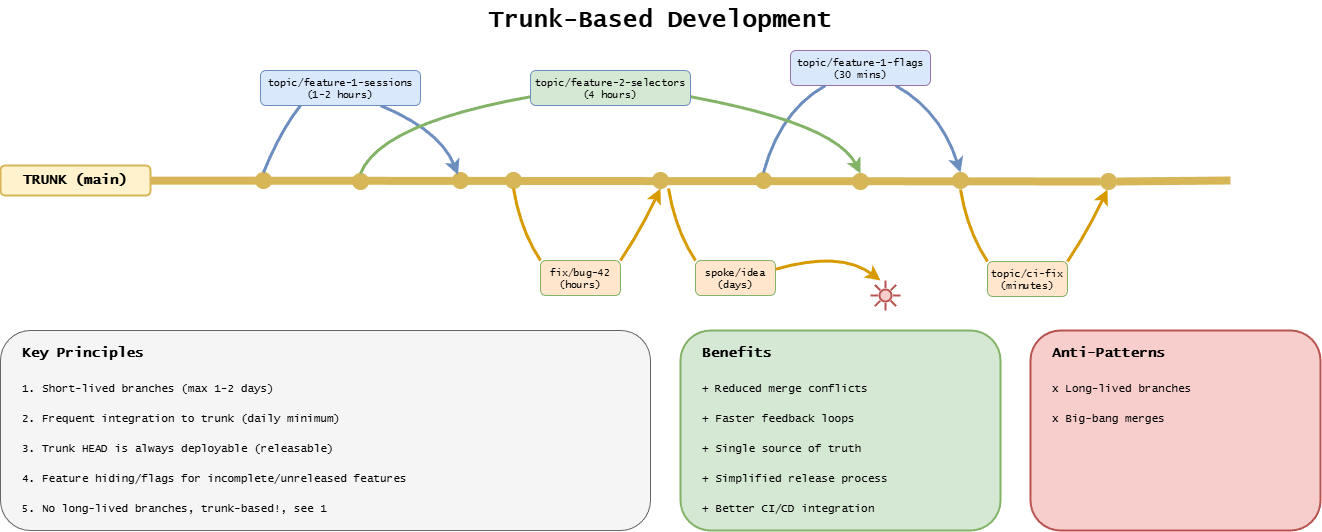

The diagram above was exported from draw.io. Its source (the exported page's mxGraphModel, read from the mxfile embedded in the PNG):
<mxGraphModel dx="1465" dy="816" grid="1" gridSize="10" guides="1" tooltips="1" connect="1" arrows="1" fold="1" page="1" pageScale="1" pageWidth="1400" pageHeight="600" background="#ffffff" math="0" shadow="0">
  <root>
    <mxCell id="0" />
    <mxCell id="1" parent="0" />
    <mxCell id="17" value="" style="html=1;verticalLabelPosition=bottom;align=center;labelBackgroundColor=#ffffff;verticalAlign=top;strokeWidth=2;strokeColor=#b85450;shadow=0;dashed=0;shape=mxgraph.ios7.icons.sun;pointerEvents=1;fillColor=#f8cecc;" parent="1" vertex="1">
      <mxGeometry x="910" y="300" width="30" height="30" as="geometry" />
    </mxCell>
    <mxCell id="4" value="" style="endArrow=none;html=1;strokeWidth=8;strokeColor=#d6b656;fillColor=#fff2cc;" parent="1" source="14" edge="1">
      <mxGeometry relative="1" as="geometry">
        <mxPoint x="100" y="200" as="sourcePoint" />
        <mxPoint x="1270" y="200" as="targetPoint" />
      </mxGeometry>
    </mxCell>
    <mxCell id="commit1" value="" style="ellipse;whiteSpace=wrap;html=1;fillColor=#d6b656;strokeColor=#d6b656;" parent="1" vertex="1">
      <mxGeometry x="295" y="192" width="16" height="16" as="geometry" />
    </mxCell>
    <mxCell id="commit2" value="" style="ellipse;whiteSpace=wrap;html=1;fillColor=#d6b656;strokeColor=#d6b656;" parent="1" vertex="1">
      <mxGeometry x="492" y="192" width="16" height="16" as="geometry" />
    </mxCell>
    <mxCell id="commit3" value="" style="ellipse;whiteSpace=wrap;html=1;fillColor=#d6b656;strokeColor=#d6b656;" parent="1" vertex="1">
      <mxGeometry x="545" y="192" width="16" height="16" as="geometry" />
    </mxCell>
    <mxCell id="commit4" value="" style="ellipse;whiteSpace=wrap;html=1;fillColor=#d6b656;strokeColor=#d6b656;" parent="1" vertex="1">
      <mxGeometry x="692" y="192" width="16" height="16" as="geometry" />
    </mxCell>
    <mxCell id="commit5" value="" style="ellipse;whiteSpace=wrap;html=1;fillColor=#d6b656;strokeColor=#d6b656;" parent="1" vertex="1">
      <mxGeometry x="795" y="192" width="16" height="16" as="geometry" />
    </mxCell>
    <mxCell id="commit6" value="" style="ellipse;whiteSpace=wrap;html=1;fillColor=#d6b656;strokeColor=#d6b656;" parent="1" vertex="1">
      <mxGeometry x="992" y="192" width="16" height="16" as="geometry" />
    </mxCell>
    <mxCell id="2" value="" style="ellipse;whiteSpace=wrap;html=1;fillColor=#d6b656;strokeColor=#d6b656;" parent="1" vertex="1">
      <mxGeometry x="392" y="193" width="16" height="16" as="geometry" />
    </mxCell>
    <mxCell id="3" value="" style="ellipse;whiteSpace=wrap;html=1;fillColor=#d6b656;strokeColor=#d6b656;" parent="1" vertex="1">
      <mxGeometry x="892" y="193" width="16" height="16" as="geometry" />
    </mxCell>
    <mxCell id="title" value="Trunk-Based Development" style="text;html=1;strokeColor=none;fillColor=none;align=center;verticalAlign=middle;whiteSpace=wrap;rounded=0;fontFamily=Lucida Console;fontStyle=1;fontSize=24;" parent="1" vertex="1">
      <mxGeometry x="450" y="20" width="500" height="40" as="geometry" />
    </mxCell>
    <mxCell id="branch1" value="" style="curved=1;endArrow=none;html=1;strokeWidth=3;strokeColor=#6c8ebf;exitX=0.5;exitY=0;exitDx=0;exitDy=0;entryX=0.25;entryY=1;entryDx=0;entryDy=0;" parent="1" source="commit1" target="branch1-label" edge="1">
      <mxGeometry relative="1" as="geometry">
        <Array as="points">
          <mxPoint x="320" y="150" />
        </Array>
        <mxPoint x="300" y="200" as="sourcePoint" />
        <mxPoint x="400" y="120" as="targetPoint" />
      </mxGeometry>
    </mxCell>
    <mxCell id="branch1-merge" value="" style="curved=1;endArrow=classic;html=1;strokeWidth=3;strokeColor=#6c8ebf;entryX=0.339;entryY=0.141;entryDx=0;entryDy=0;entryPerimeter=0;exitX=0.75;exitY=1;exitDx=0;exitDy=0;" parent="1" source="branch1-label" target="commit2" edge="1">
      <mxGeometry relative="1" as="geometry">
        <Array as="points">
          <mxPoint x="480" y="150" />
        </Array>
        <mxPoint x="400" y="120" as="sourcePoint" />
        <mxPoint x="500" y="190" as="targetPoint" />
      </mxGeometry>
    </mxCell>
    <mxCell id="branch1-label" value="topic/feature-1-sessions&lt;br&gt;(1-2 hours)" style="text;html=1;strokeColor=none;fillColor=#dae8fc;align=center;verticalAlign=middle;whiteSpace=wrap;rounded=1;fontFamily=Lucida Console;fontSize=10;strokeColor=#6c8ebf;strokeWidth=1;" parent="1" vertex="1">
      <mxGeometry x="300" y="90" width="160" height="35" as="geometry" />
    </mxCell>
    <mxCell id="branch2" value="" style="curved=1;endArrow=none;html=1;strokeWidth=3;strokeColor=#d79b00;fillColor=#ffe6cc;exitX=0.5;exitY=1;exitDx=0;exitDy=0;entryX=0;entryY=0;entryDx=0;entryDy=0;" parent="1" source="commit3" target="branch2-label" edge="1">
      <mxGeometry relative="1" as="geometry">
        <Array as="points">
          <mxPoint x="560" y="250" />
        </Array>
        <mxPoint x="550" y="200" as="sourcePoint" />
        <mxPoint x="620" y="280" as="targetPoint" />
      </mxGeometry>
    </mxCell>
    <mxCell id="branch2-merge" value="" style="curved=1;endArrow=classic;html=1;strokeWidth=3;strokeColor=#d79b00;fillColor=#ffe6cc;entryX=0.5;entryY=1;entryDx=0;entryDy=0;exitX=1;exitY=0;exitDx=0;exitDy=0;" parent="1" source="branch2-label" target="commit4" edge="1">
      <mxGeometry relative="1" as="geometry">
        <Array as="points">
          <mxPoint x="680" y="250" />
        </Array>
        <mxPoint x="620" y="280" as="sourcePoint" />
        <mxPoint x="700" y="200" as="targetPoint" />
      </mxGeometry>
    </mxCell>
    <mxCell id="branch2-label" value="fix/bug-42&lt;br&gt;(hours)" style="text;html=1;strokeColor=#d79b00;fillColor=#ffe6cc;align=center;verticalAlign=middle;whiteSpace=wrap;rounded=1;fontFamily=Lucida Console;fontSize=10;strokeColor=#82b366;strokeWidth=1;" parent="1" vertex="1">
      <mxGeometry x="580" y="280" width="80" height="35" as="geometry" />
    </mxCell>
    <mxCell id="branch3" value="" style="curved=1;endArrow=none;html=1;strokeWidth=3;strokeColor=#6c8ebf;fillColor=#dae8fc;exitX=0.5;exitY=0;exitDx=0;exitDy=0;entryX=0.25;entryY=1;entryDx=0;entryDy=0;" parent="1" source="commit5" target="branch3-label" edge="1">
      <mxGeometry relative="1" as="geometry">
        <Array as="points">
          <mxPoint x="820" y="130" />
        </Array>
        <mxPoint x="810" y="200" as="sourcePoint" />
        <mxPoint x="900" y="100" as="targetPoint" />
      </mxGeometry>
    </mxCell>
    <mxCell id="branch3-merge" value="" style="curved=1;endArrow=classic;html=1;strokeWidth=3;strokeColor=#6c8ebf;fillColor=#dae8fc;entryX=0.5;entryY=0;entryDx=0;entryDy=0;exitX=0.75;exitY=1;exitDx=0;exitDy=0;" parent="1" source="branch3-label" target="commit6" edge="1">
      <mxGeometry relative="1" as="geometry">
        <Array as="points">
          <mxPoint x="980" y="130" />
        </Array>
        <mxPoint x="900" y="100" as="sourcePoint" />
        <mxPoint x="990" y="180" as="targetPoint" />
      </mxGeometry>
    </mxCell>
    <mxCell id="branch3-label" value="&lt;span style=&quot;color: rgb(0, 0, 0);&quot;&gt;topic/feature-1-flags&lt;/span&gt;&lt;br style=&quot;color: rgb(63, 63, 63); scrollbar-color: rgb(226, 226, 226) rgb(251, 251, 251);&quot;&gt;&lt;span style=&quot;color: rgb(0, 0, 0);&quot;&gt;(30 mins)&lt;/span&gt;" style="text;html=1;strokeColor=#6c8ebf;fillColor=#dae8fc;align=center;verticalAlign=middle;whiteSpace=wrap;rounded=1;fontFamily=Lucida Console;fontSize=10;strokeColor=#9673a6;strokeWidth=1;" parent="1" vertex="1">
      <mxGeometry x="830" y="70" width="140" height="35" as="geometry" />
    </mxCell>
    <mxCell id="principles-box" value="" style="rounded=1;whiteSpace=wrap;html=1;fillColor=#f5f5f5;strokeColor=#666666;strokeWidth=1;" parent="1" vertex="1">
      <mxGeometry x="40" y="350" width="650" height="200" as="geometry" />
    </mxCell>
    <mxCell id="principles-title" value="Key Principles" style="text;html=1;strokeColor=none;fillColor=none;align=left;verticalAlign=middle;whiteSpace=wrap;rounded=0;fontFamily=Lucida Console;fontStyle=1;fontSize=14;" parent="1" vertex="1">
      <mxGeometry x="60" y="360" width="200" height="25" as="geometry" />
    </mxCell>
    <mxCell id="p1" value="1. Short-lived branches (max 1-2 days)" style="text;html=1;strokeColor=none;fillColor=none;align=left;verticalAlign=middle;whiteSpace=wrap;rounded=0;fontFamily=Lucida Console;fontSize=11;" parent="1" vertex="1">
      <mxGeometry x="60" y="395" width="350" height="25" as="geometry" />
    </mxCell>
    <mxCell id="p2" value="2. Frequent integration to trunk (daily minimum)" style="text;html=1;strokeColor=none;fillColor=none;align=left;verticalAlign=middle;whiteSpace=wrap;rounded=0;fontFamily=Lucida Console;fontSize=11;" parent="1" vertex="1">
      <mxGeometry x="60" y="425" width="400" height="25" as="geometry" />
    </mxCell>
    <mxCell id="p3" value="3. Trunk HEAD is always deployable (releasable)" style="text;html=1;strokeColor=none;fillColor=none;align=left;verticalAlign=middle;whiteSpace=wrap;rounded=0;fontFamily=Lucida Console;fontSize=11;" parent="1" vertex="1">
      <mxGeometry x="60" y="455" width="350" height="25" as="geometry" />
    </mxCell>
    <mxCell id="p4" value="4. Feature hiding/flags for incomplete/unreleased features" style="text;html=1;strokeColor=none;fillColor=none;align=left;verticalAlign=middle;whiteSpace=wrap;rounded=0;fontFamily=Lucida Console;fontSize=11;" parent="1" vertex="1">
      <mxGeometry x="60" y="485" width="400" height="25" as="geometry" />
    </mxCell>
    <mxCell id="p5" value="5. No long-lived branches, trunk-based!, see 1" style="text;html=1;strokeColor=none;fillColor=none;align=left;verticalAlign=middle;whiteSpace=wrap;rounded=0;fontFamily=Lucida Console;fontSize=11;" parent="1" vertex="1">
      <mxGeometry x="60" y="515" width="350" height="25" as="geometry" />
    </mxCell>
    <mxCell id="benefits-box" value="" style="rounded=1;whiteSpace=wrap;html=1;fillColor=#d5e8d4;strokeColor=#82b366;strokeWidth=2;" parent="1" vertex="1">
      <mxGeometry x="720" y="350" width="320" height="200" as="geometry" />
    </mxCell>
    <mxCell id="benefits-title" value="Benefits" style="text;html=1;strokeColor=none;fillColor=none;align=left;verticalAlign=middle;whiteSpace=wrap;rounded=0;fontFamily=Lucida Console;fontStyle=1;fontSize=14;" parent="1" vertex="1">
      <mxGeometry x="740" y="360" width="200" height="25" as="geometry" />
    </mxCell>
    <mxCell id="b1" value="+ Reduced merge conflicts" style="text;html=1;strokeColor=none;fillColor=none;align=left;verticalAlign=middle;whiteSpace=wrap;rounded=0;fontFamily=Lucida Console;fontSize=11;" parent="1" vertex="1">
      <mxGeometry x="740" y="395" width="280" height="25" as="geometry" />
    </mxCell>
    <mxCell id="b2" value="+ Faster feedback loops" style="text;html=1;strokeColor=none;fillColor=none;align=left;verticalAlign=middle;whiteSpace=wrap;rounded=0;fontFamily=Lucida Console;fontSize=11;" parent="1" vertex="1">
      <mxGeometry x="740" y="425" width="280" height="25" as="geometry" />
    </mxCell>
    <mxCell id="b3" value="+ Single source of truth" style="text;html=1;strokeColor=none;fillColor=none;align=left;verticalAlign=middle;whiteSpace=wrap;rounded=0;fontFamily=Lucida Console;fontSize=11;" parent="1" vertex="1">
      <mxGeometry x="740" y="455" width="280" height="25" as="geometry" />
    </mxCell>
    <mxCell id="b4" value="+ Simplified release process" style="text;html=1;strokeColor=none;fillColor=none;align=left;verticalAlign=middle;whiteSpace=wrap;rounded=0;fontFamily=Lucida Console;fontSize=11;" parent="1" vertex="1">
      <mxGeometry x="740" y="485" width="280" height="25" as="geometry" />
    </mxCell>
    <mxCell id="b5" value="+ Better CI/CD integration" style="text;html=1;strokeColor=none;fillColor=none;align=left;verticalAlign=middle;whiteSpace=wrap;rounded=0;fontFamily=Lucida Console;fontSize=11;" parent="1" vertex="1">
      <mxGeometry x="740" y="515" width="280" height="25" as="geometry" />
    </mxCell>
    <mxCell id="anti-box" value="" style="rounded=1;whiteSpace=wrap;html=1;fillColor=#f8cecc;strokeColor=#b85450;strokeWidth=2;" parent="1" vertex="1">
      <mxGeometry x="1070" y="350" width="290" height="200" as="geometry" />
    </mxCell>
    <mxCell id="anti-title" value="Anti-Patterns" style="text;html=1;strokeColor=none;fillColor=none;align=left;verticalAlign=middle;whiteSpace=wrap;rounded=0;fontFamily=Lucida Console;fontStyle=1;fontSize=14;" parent="1" vertex="1">
      <mxGeometry x="1090" y="360" width="200" height="25" as="geometry" />
    </mxCell>
    <mxCell id="a1" value="x Long-lived branches" style="text;html=1;strokeColor=none;fillColor=none;align=left;verticalAlign=middle;whiteSpace=wrap;rounded=0;fontFamily=Lucida Console;fontSize=11;" parent="1" vertex="1">
      <mxGeometry x="1090" y="395" width="250" height="25" as="geometry" />
    </mxCell>
    <mxCell id="a2" value="x Big-bang merges" style="text;html=1;strokeColor=none;fillColor=none;align=left;verticalAlign=middle;whiteSpace=wrap;rounded=0;fontFamily=Lucida Console;fontSize=11;" parent="1" vertex="1">
      <mxGeometry x="1090" y="425" width="250" height="25" as="geometry" />
    </mxCell>
    <mxCell id="5" value="" style="curved=1;endArrow=classic;html=1;strokeWidth=3;strokeColor=#82b366;fillColor=#d5e8d4;entryX=0.5;entryY=0;entryDx=0;entryDy=0;exitX=1;exitY=0.75;exitDx=0;exitDy=0;" parent="1" source="7" target="3" edge="1">
      <mxGeometry relative="1" as="geometry">
        <Array as="points">
          <mxPoint x="875" y="143" />
        </Array>
        <mxPoint x="660" y="120" as="sourcePoint" />
        <mxPoint x="900" y="180" as="targetPoint" />
      </mxGeometry>
    </mxCell>
    <mxCell id="6" value="" style="curved=1;endArrow=none;html=1;strokeWidth=3;strokeColor=#82b366;fillColor=#d5e8d4;exitX=0.5;exitY=0;exitDx=0;exitDy=0;entryX=0;entryY=0.75;entryDx=0;entryDy=0;" parent="1" source="2" target="7" edge="1">
      <mxGeometry relative="1" as="geometry">
        <Array as="points">
          <mxPoint x="420" y="143" />
        </Array>
        <mxPoint x="400" y="190" as="sourcePoint" />
        <mxPoint x="650" y="120" as="targetPoint" />
      </mxGeometry>
    </mxCell>
    <mxCell id="7" value="topic/feature-2-selectors&lt;br&gt;(4 hours)" style="text;html=1;strokeColor=#82b366;fillColor=#d5e8d4;align=center;verticalAlign=middle;whiteSpace=wrap;rounded=1;fontFamily=Lucida Console;fontSize=10;strokeColor=#6c8ebf;strokeWidth=1;" parent="1" vertex="1">
      <mxGeometry x="570" y="90" width="160" height="35" as="geometry" />
    </mxCell>
    <mxCell id="9" value="" style="curved=1;endArrow=none;html=1;strokeWidth=3;strokeColor=#d79b00;fillColor=#ffe6cc;exitX=0.5;exitY=1;exitDx=0;exitDy=0;entryX=0;entryY=0;entryDx=0;entryDy=0;" parent="1" target="10" edge="1">
      <mxGeometry relative="1" as="geometry">
        <Array as="points">
          <mxPoint x="715" y="250" />
        </Array>
        <mxPoint x="708" y="208" as="sourcePoint" />
        <mxPoint x="775" y="280" as="targetPoint" />
      </mxGeometry>
    </mxCell>
    <mxCell id="10" value="spoke/idea&lt;br&gt;(days)" style="text;html=1;strokeColor=#d79b00;fillColor=#ffe6cc;align=center;verticalAlign=middle;whiteSpace=wrap;rounded=1;fontFamily=Lucida Console;fontSize=10;strokeColor=#82b366;strokeWidth=1;" parent="1" vertex="1">
      <mxGeometry x="735" y="280" width="80" height="35" as="geometry" />
    </mxCell>
    <mxCell id="11" value="" style="curved=1;endArrow=none;html=1;strokeWidth=3;strokeColor=#d79b00;fillColor=#ffe6cc;exitX=0.5;exitY=1;exitDx=0;exitDy=0;entryX=0;entryY=0;entryDx=0;entryDy=0;" parent="1" target="13" edge="1">
      <mxGeometry relative="1" as="geometry">
        <Array as="points">
          <mxPoint x="1007" y="251" />
        </Array>
        <mxPoint x="1000" y="209" as="sourcePoint" />
        <mxPoint x="1067" y="281" as="targetPoint" />
      </mxGeometry>
    </mxCell>
    <mxCell id="12" value="" style="curved=1;endArrow=classic;html=1;strokeWidth=3;strokeColor=#d79b00;fillColor=#ffe6cc;entryX=0.5;entryY=1;entryDx=0;entryDy=0;exitX=1;exitY=0;exitDx=0;exitDy=0;" parent="1" source="13" edge="1">
      <mxGeometry relative="1" as="geometry">
        <Array as="points">
          <mxPoint x="1127" y="251" />
        </Array>
        <mxPoint x="1067" y="281" as="sourcePoint" />
        <mxPoint x="1147" y="209" as="targetPoint" />
      </mxGeometry>
    </mxCell>
    <mxCell id="13" value="topic/ci-fix&lt;br&gt;(minutes)" style="text;html=1;strokeColor=#d79b00;fillColor=#ffe6cc;align=center;verticalAlign=middle;whiteSpace=wrap;rounded=1;fontFamily=Lucida Console;fontSize=10;strokeColor=#82b366;strokeWidth=1;" parent="1" vertex="1">
      <mxGeometry x="1027" y="281" width="80" height="35" as="geometry" />
    </mxCell>
    <mxCell id="15" value="" style="endArrow=none;html=1;strokeWidth=8;strokeColor=#d6b656;fillColor=#fff2cc;" parent="1" target="14" edge="1">
      <mxGeometry relative="1" as="geometry">
        <mxPoint x="100" y="200" as="sourcePoint" />
        <mxPoint x="1270" y="200" as="targetPoint" />
      </mxGeometry>
    </mxCell>
    <mxCell id="14" value="" style="ellipse;whiteSpace=wrap;html=1;fillColor=#d6b656;strokeColor=#d6b656;" parent="1" vertex="1">
      <mxGeometry x="1140" y="193" width="16" height="16" as="geometry" />
    </mxCell>
    <mxCell id="16" value="" style="curved=1;endArrow=classic;html=1;strokeWidth=3;strokeColor=#d79b00;fillColor=#ffe6cc;exitX=1;exitY=0.25;exitDx=0;exitDy=0;" parent="1" source="10" edge="1">
      <mxGeometry relative="1" as="geometry">
        <Array as="points">
          <mxPoint x="880" y="270" />
        </Array>
        <mxPoint x="670" y="290" as="sourcePoint" />
        <mxPoint x="920" y="300" as="targetPoint" />
      </mxGeometry>
    </mxCell>
    <mxCell id="trunk-label" value="TRUNK (main)" style="text;html=1;strokeColor=none;fillColor=#fff2cc;align=center;verticalAlign=middle;whiteSpace=wrap;rounded=1;fontFamily=Lucida Console;fontStyle=1;fontSize=14;strokeColor=#d6b656;strokeWidth=2;" parent="1" vertex="1">
      <mxGeometry x="40" y="185" width="150" height="30" as="geometry" />
    </mxCell>
  </root>
</mxGraphModel>